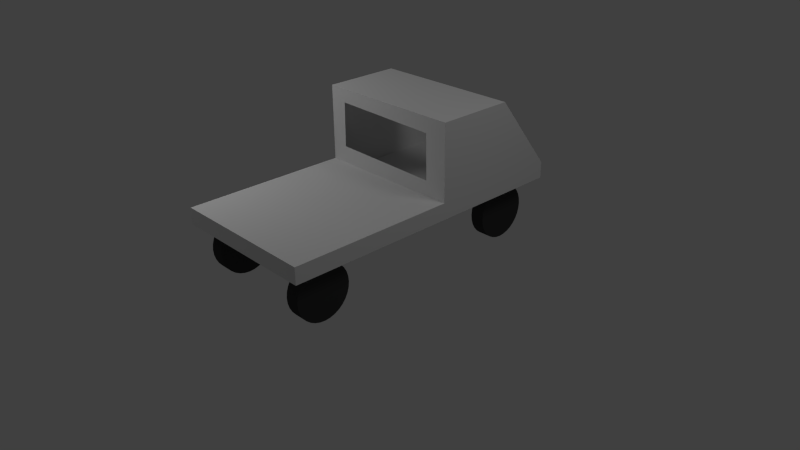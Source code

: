 # Source: ute.blend  (saved by Blender 2.63.11; exported with 4.5.12 LTS)
import bpy
from mathutils import Matrix  # noqa: F401  (used for matrix-valued properties, if any)

bpy.ops.wm.read_factory_settings(use_empty=True)
scene = bpy.context.scene
scene.name = 'Scene'

# ---- collections
col_collection_1 = bpy.data.collections.new('Collection 1'); scene.collection.children.link(col_collection_1)

# ---- materials (node trees are filled in below, after node groups)
mat_wheel = bpy.data.materials.new('Wheel')
mat_wheel.alpha_threshold = 0.0
mat_wheel.use_transparent_shadow = False
mat_wheel.diffuse_color = (0.04696, 0.04696, 0.04696, 1.0)
mat_wheel.roughness = 0.5
mat_wheel.specular_intensity = 0.02294
mat_wheel.line_color = (0.0, 0.0, 0.0, 1.0)
mat_body = bpy.data.materials.new('Body')
mat_body.alpha_threshold = 0.0
mat_body.use_transparent_shadow = False
mat_body.roughness = 0.5
mat_body.specular_intensity = 0.5183
mat_body.line_color = (0.0, 0.0, 0.0, 1.0)

# ---- material node trees

# ---- world
world_world = bpy.data.worlds.new('World'); scene.world = world_world
world_world.color = (0.05088, 0.05088, 0.05088)
world_world.use_sun_shadow = False
world_world.sun_shadow_jitter_overblur = 0.0
world_world.cycles.sampling_method = 'MANUAL'
world_world.cycles.sample_map_resolution = 256

# ---- cameras
cam_camera = bpy.data.cameras.new('Camera')
cam_camera.clip_end = 100.0
cam_camera.lens = 35.0
cam_camera.sensor_width = 32.0
cam_camera.sensor_height = 18.0
cam_camera.ortho_scale = 7.314
cam_camera.dof.focus_distance = 0.0
cam_camera.dof.aperture_fstop = 128.0

# ---- lights
light_point = bpy.data.lights.new('Point', 'POINT')
light_point.transmission_factor = 0.0
light_point.energy = 100.0
light_point.shadow_buffer_clip_start = 0.5
light_point.shadow_soft_size = 1.0
light_point.shadow_maximum_resolution = 0.006
light_point.use_absolute_resolution = True
light_point.cycles.use_multiple_importance_sampling = False
light_lamp = bpy.data.lights.new('Lamp', 'POINT')
light_lamp.transmission_factor = 0.0
light_lamp.cutoff_distance = 30.0
light_lamp.energy = 100.0
light_lamp.shadow_buffer_clip_start = 1.001
light_lamp.shadow_soft_size = 1.0
light_lamp.shadow_maximum_resolution = 0.006
light_lamp.use_absolute_resolution = True
light_lamp.cycles.use_multiple_importance_sampling = False

# ---- meshes
me_cylinder_003 = bpy.data.meshes.new('Cylinder.003')
me_cylinder_003.from_pydata([(0.0, 1.0, -1.0), (0.1951, 0.9808, -1.0), (0.3827, 0.9239, -1.0), (0.5556, 0.8315, -1.0), (0.7071, 0.7071, -1.0), (0.8315, 0.5556, -1.0), (0.9239, 0.3827, -1.0), (0.9808, 0.1951, -1.0), (1.0, 7.55e-08, -1.0), (0.9808, -0.1951, -1.0), (0.9239, -0.3827, -1.0), (0.8315, -0.5556, -1.0), (0.7071, -0.7071, -1.0), (0.5556, -0.8315, -1.0), (0.3827, -0.9239, -1.0), (0.1951, -0.9808, -1.0), (-3.258e-07, -1.0, -1.0), (-0.1951, -0.9808, -1.0), (-0.3827, -0.9239, -1.0), (-0.5556, -0.8315, -1.0), (-0.7071, -0.7071, -1.0), (-0.8315, -0.5556, -1.0), (-0.9239, -0.3827, -1.0), (-0.9808, -0.1951, -1.0), (-1.0, 9.656e-07, -1.0), (-0.9808, 0.1951, -1.0), (-0.9239, 0.3827, -1.0), (-0.8315, 0.5556, -1.0), (-0.7071, 0.7071, -1.0), (-0.5556, 0.8315, -1.0), (-0.3827, 0.9239, -1.0), (-0.1951, 0.9808, -1.0), (1.605e-06, 1.0, 1.0), (0.1951, 0.9808, 1.0), (0.3827, 0.9239, 1.0), (0.5556, 0.8315, 1.0), (0.7071, 0.7071, 1.0), (0.8315, 0.5556, 1.0), (0.9239, 0.3827, 1.0), (0.9808, 0.1951, 1.0), (1.0, -2.245e-06, 1.0), (0.9808, -0.1951, 1.0), (0.9239, -0.3827, 1.0), (0.8315, -0.5556, 1.0), (0.7071, -0.7071, 1.0), (0.5556, -0.8315, 1.0), (0.3827, -0.9239, 1.0), (0.1951, -0.9808, 1.0), (9.298e-07, -1.0, 1.0), (-0.1951, -0.9808, 1.0), (-0.3827, -0.9239, 1.0), (-0.5556, -0.8315, 1.0), (-0.7071, -0.7071, 1.0), (-0.8315, -0.5556, 1.0), (-0.9239, -0.3827, 1.0), (-0.9808, -0.1951, 1.0), (-1.0, -4.105e-06, 1.0), (-0.9808, 0.1951, 1.0), (-0.9239, 0.3827, 1.0), (-0.8315, 0.5556, 1.0), (-0.7071, 0.7071, 1.0), (-0.5556, 0.8315, 1.0), (-0.3827, 0.9239, 1.0), (-0.1951, 0.9808, 1.0), (0.0, 0.0, -1.0), (0.0, 0.0, 1.0)], [], [(64, 0, 1), (65, 33, 32), (64, 1, 2), (65, 34, 33), (64, 2, 3), (65, 35, 34), (64, 3, 4), (65, 36, 35), (64, 4, 5), (65, 37, 36), (64, 5, 6), (65, 38, 37), (64, 6, 7), (65, 39, 38), (64, 7, 8), (65, 40, 39), (64, 8, 9), (65, 41, 40), (64, 9, 10), (65, 42, 41), (64, 10, 11), (65, 43, 42), (64, 11, 12), (65, 44, 43), (64, 12, 13), (65, 45, 44), (64, 13, 14), (65, 46, 45), (64, 14, 15), (65, 47, 46), (64, 15, 16), (65, 48, 47), (64, 16, 17), (65, 49, 48), (64, 17, 18), (65, 50, 49), (64, 18, 19), (65, 51, 50), (64, 19, 20), (65, 52, 51), (64, 20, 21), (65, 53, 52), (64, 21, 22), (65, 54, 53), (64, 22, 23), (65, 55, 54), (64, 23, 24), (65, 56, 55), (64, 24, 25), (65, 57, 56), (64, 25, 26), (65, 58, 57), (64, 26, 27), (65, 59, 58), (64, 27, 28), (65, 60, 59), (64, 28, 29), (65, 61, 60), (64, 29, 30), (65, 62, 61), (64, 30, 31), (65, 63, 62), (31, 0, 64), (65, 32, 63), (32, 0, 31), (32, 31, 63), (30, 62, 63), (30, 63, 31), (29, 61, 62), (29, 62, 30), (28, 60, 61), (28, 61, 29), (27, 59, 60), (27, 60, 28), (26, 58, 59), (26, 59, 27), (25, 57, 58), (25, 58, 26), (24, 56, 57), (24, 57, 25), (23, 55, 56), (23, 56, 24), (22, 54, 55), (22, 55, 23), (21, 53, 54), (21, 54, 22), (20, 52, 53), (20, 53, 21), (19, 51, 52), (19, 52, 20), (18, 50, 51), (18, 51, 19), (17, 49, 50), (17, 50, 18), (16, 48, 49), (16, 49, 17), (15, 47, 48), (15, 48, 16), (14, 46, 47), (14, 47, 15), (13, 45, 46), (13, 46, 14), (12, 44, 45), (12, 45, 13), (11, 43, 44), (11, 44, 12), (10, 42, 11), (42, 43, 11), (9, 41, 10), (41, 42, 10), (8, 40, 9), (40, 41, 9), (7, 39, 8), (39, 40, 8), (6, 38, 7), (38, 39, 7), (5, 37, 6), (37, 38, 6), (4, 36, 5), (36, 37, 5), (3, 35, 4), (35, 36, 4), (2, 34, 3), (34, 35, 3), (1, 33, 2), (33, 34, 2), (0, 32, 1), (32, 33, 1)])
_uv = me_cylinder_003.uv_layers.new(name='UVMap')
_uv.uv.foreach_set('vector', [0.8511, 0.8401, 0.7868, 0.8929, 0.7778, 0.8793, 0.8515, 0.8402, 0.9154, 0.8927, 0.9039, 0.9041, 0.8511, 0.8401, 0.7778, 0.8793, 0.7715, 0.8643, 0.8515, 0.8402, 0.9244, 0.8792, 0.9154, 0.8927, 0.8511, 0.8401, 0.7715, 0.8643, 0.7684, 0.8483, 0.8515, 0.8402, 0.9306, 0.8642, 0.9244, 0.8792, 0.8511, 0.8401, 0.7684, 0.8483, 0.7684, 0.832, 0.8515, 0.8402, 0.9338, 0.8483, 0.9306, 0.8642, 0.8511, 0.8401, 0.7684, 0.832, 0.7715, 0.816, 0.8515, 0.8402, 0.9338, 0.8321, 0.9338, 0.8483, 0.8511, 0.8401, 0.7715, 0.816, 0.7778, 0.801, 0.8515, 0.8402, 0.9306, 0.8162, 0.9338, 0.8321, 0.8511, 0.8401, 0.7778, 0.801, 0.7868, 0.7874, 0.8515, 0.8402, 0.9244, 0.8012, 0.9306, 0.8162, 0.8511, 0.8401, 0.7868, 0.7874, 0.7983, 0.7759, 0.8515, 0.8402, 0.9154, 0.7877, 0.9244, 0.8012, 0.8511, 0.8401, 0.7983, 0.7759, 0.8119, 0.7669, 0.8515, 0.8402, 0.9039, 0.7763, 0.9154, 0.7877, 0.8511, 0.8401, 0.8119, 0.7669, 0.8269, 0.7606, 0.8515, 0.8402, 0.8905, 0.7673, 0.9039, 0.7763, 0.8511, 0.8401, 0.8269, 0.7606, 0.8429, 0.7574, 0.8515, 0.8402, 0.8755, 0.7611, 0.8905, 0.7673, 0.8511, 0.8401, 0.8429, 0.7574, 0.8592, 0.7574, 0.8515, 0.8402, 0.8596, 0.7579, 0.8755, 0.7611, 0.8511, 0.8401, 0.8592, 0.7574, 0.8752, 0.7606, 0.8515, 0.8402, 0.8434, 0.7579, 0.8596, 0.7579, 0.8511, 0.8401, 0.8752, 0.7606, 0.8902, 0.7669, 0.8515, 0.8402, 0.8275, 0.7611, 0.8434, 0.7579, 0.8511, 0.8401, 0.8902, 0.7669, 0.9038, 0.7759, 0.8515, 0.8402, 0.8125, 0.7673, 0.8275, 0.7611, 0.8511, 0.8401, 0.9038, 0.7759, 0.9153, 0.7874, 0.8515, 0.8402, 0.799, 0.7763, 0.8125, 0.7673, 0.8511, 0.8401, 0.9153, 0.7874, 0.9243, 0.801, 0.8515, 0.8402, 0.7876, 0.7877, 0.799, 0.7763, 0.8511, 0.8401, 0.9243, 0.801, 0.9306, 0.816, 0.8515, 0.8402, 0.7786, 0.8012, 0.7876, 0.7877, 0.8511, 0.8401, 0.9306, 0.816, 0.9338, 0.832, 0.8515, 0.8402, 0.7724, 0.8162, 0.7786, 0.8012, 0.8511, 0.8401, 0.9338, 0.832, 0.9338, 0.8483, 0.8515, 0.8402, 0.7692, 0.8321, 0.7724, 0.8162, 0.8511, 0.8401, 0.9338, 0.8483, 0.9306, 0.8643, 0.8515, 0.8402, 0.7692, 0.8483, 0.7692, 0.8321, 0.8511, 0.8401, 0.9306, 0.8643, 0.9243, 0.8793, 0.8515, 0.8402, 0.7724, 0.8642, 0.7692, 0.8483, 0.8511, 0.8401, 0.9243, 0.8793, 0.9153, 0.8929, 0.8515, 0.8402, 0.7786, 0.8792, 0.7724, 0.8642, 0.8511, 0.8401, 0.9153, 0.8929, 0.9038, 0.9044, 0.8515, 0.8402, 0.7876, 0.8927, 0.7786, 0.8792, 0.8511, 0.8401, 0.9038, 0.9044, 0.8902, 0.9134, 0.8515, 0.8402, 0.799, 0.9041, 0.7876, 0.8927, 0.8511, 0.8401, 0.8902, 0.9134, 0.8752, 0.9197, 0.8515, 0.8402, 0.8125, 0.9131, 0.799, 0.9041, 0.8511, 0.8401, 0.8752, 0.9197, 0.8592, 0.9229, 0.8515, 0.8402, 0.8275, 0.9193, 0.8125, 0.9131, 0.8511, 0.8401, 0.8592, 0.9229, 0.8429, 0.9229, 0.8515, 0.8402, 0.8434, 0.9225, 0.8275, 0.9193, 0.8511, 0.8401, 0.8429, 0.9229, 0.8269, 0.9197, 0.8515, 0.8402, 0.8596, 0.9225, 0.8434, 0.9225, 0.8511, 0.8401, 0.8269, 0.9197, 0.8119, 0.9134, 0.8515, 0.8402, 0.8755, 0.9193, 0.8596, 0.9225, 0.8511, 0.8401, 0.8119, 0.9134, 0.7983, 0.9044, 0.8515, 0.8402, 0.8905, 0.9131, 0.8755, 0.9193, 0.7983, 0.9044, 0.7868, 0.8929, 0.8511, 0.8401, 0.8515, 0.8402, 0.9039, 0.9041, 0.8905, 0.9131, 0.9511, 0.9813, 0.9514, 0.8967, 0.9597, 0.8968, 0.9511, 0.9813, 0.9597, 0.8968, 0.9594, 0.9813, 0.9678, 0.8968, 0.9676, 0.9813, 0.9594, 0.9813, 0.9678, 0.8968, 0.9594, 0.9813, 0.9597, 0.8968, 0.9755, 0.8968, 0.9752, 0.9813, 0.9676, 0.9813, 0.9755, 0.8968, 0.9676, 0.9813, 0.9678, 0.8968, 0.9824, 0.8968, 0.9821, 0.9813, 0.9752, 0.9813, 0.9824, 0.8968, 0.9752, 0.9813, 0.9755, 0.8968, 0.9265, 0.8968, 0.9322, 0.9811, 0.9264, 0.9815, 0.9882, 0.8969, 0.9821, 0.9813, 0.9824, 0.8968, 0.9334, 0.8964, 0.9391, 0.9807, 0.9322, 0.9811, 0.9334, 0.8964, 0.9322, 0.9811, 0.9265, 0.8968, 0.941, 0.8959, 0.9467, 0.9802, 0.9391, 0.9807, 0.941, 0.8959, 0.9391, 0.9807, 0.9334, 0.8964, 0.9491, 0.8953, 0.9548, 0.9796, 0.9467, 0.9802, 0.9491, 0.8953, 0.9467, 0.9802, 0.941, 0.8959, 0.9574, 0.8947, 0.9631, 0.9791, 0.9548, 0.9796, 0.9574, 0.8947, 0.9548, 0.9796, 0.9491, 0.8953, 0.9655, 0.8942, 0.9712, 0.9785, 0.9631, 0.9791, 0.9655, 0.8942, 0.9631, 0.9791, 0.9574, 0.8947, 0.9731, 0.8937, 0.9788, 0.978, 0.9712, 0.9785, 0.9731, 0.8937, 0.9712, 0.9785, 0.9655, 0.8942, 0.98, 0.8932, 0.9857, 0.9775, 0.9788, 0.978, 0.98, 0.8932, 0.9788, 0.978, 0.9731, 0.8937, 0.9813, 0.9788, 0.9811, 0.8943, 0.9869, 0.8943, 0.9859, 0.8928, 0.9857, 0.9775, 0.98, 0.8932, 0.9744, 0.9788, 0.9742, 0.8943, 0.9811, 0.8943, 0.9744, 0.9788, 0.9811, 0.8943, 0.9813, 0.9788, 0.9668, 0.9789, 0.9665, 0.8944, 0.9742, 0.8943, 0.9668, 0.9789, 0.9742, 0.8943, 0.9744, 0.9788, 0.9587, 0.9789, 0.9584, 0.8944, 0.9665, 0.8944, 0.9587, 0.9789, 0.9665, 0.8944, 0.9668, 0.9789, 0.9504, 0.9789, 0.9501, 0.8944, 0.9584, 0.8944, 0.9504, 0.9789, 0.9584, 0.8944, 0.9587, 0.9789, 0.9423, 0.9789, 0.942, 0.8944, 0.9501, 0.8944, 0.9423, 0.9789, 0.9501, 0.8944, 0.9504, 0.9789, 0.9346, 0.979, 0.9344, 0.8945, 0.942, 0.8944, 0.9346, 0.979, 0.942, 0.8944, 0.9423, 0.9789, 0.9277, 0.979, 0.9275, 0.8945, 0.9344, 0.8945, 0.9277, 0.979, 0.9344, 0.8945, 0.9346, 0.979, 0.9355, 0.9839, 0.9298, 0.8996, 0.9357, 0.8992, 0.9586, 0.8954, 0.9585, 0.9801, 0.9528, 0.8958, 0.9329, 0.8963, 0.9327, 0.9808, 0.9261, 0.8963, 0.9327, 0.9808, 0.9258, 0.9808, 0.9261, 0.8963, 0.9406, 0.8963, 0.9403, 0.9808, 0.9329, 0.8963, 0.9403, 0.9808, 0.9327, 0.9808, 0.9329, 0.8963, 0.9487, 0.8963, 0.9485, 0.9808, 0.9406, 0.8963, 0.9485, 0.9808, 0.9403, 0.9808, 0.9406, 0.8963, 0.957, 0.8964, 0.9567, 0.9809, 0.9487, 0.8963, 0.9567, 0.9809, 0.9485, 0.9808, 0.9487, 0.8963, 0.9651, 0.8964, 0.9649, 0.9809, 0.957, 0.8964, 0.9649, 0.9809, 0.9567, 0.9809, 0.957, 0.8964, 0.9728, 0.8964, 0.9725, 0.9809, 0.9651, 0.8964, 0.9725, 0.9809, 0.9649, 0.9809, 0.9651, 0.8964, 0.9797, 0.8964, 0.9794, 0.9809, 0.9728, 0.8964, 0.9794, 0.9809, 0.9725, 0.9809, 0.9728, 0.8964, 0.9287, 0.8967, 0.9285, 0.9812, 0.9229, 0.8967, 0.9853, 0.981, 0.9794, 0.9809, 0.9797, 0.8964, 0.9356, 0.8967, 0.9354, 0.9812, 0.9287, 0.8967, 0.9354, 0.9812, 0.9285, 0.9812, 0.9287, 0.8967, 0.9433, 0.8967, 0.943, 0.9812, 0.9356, 0.8967, 0.943, 0.9812, 0.9354, 0.9812, 0.9356, 0.8967, 0.9514, 0.8967, 0.9511, 0.9813, 0.9433, 0.8967, 0.9511, 0.9813, 0.943, 0.9812, 0.9433, 0.8967])
me_cylinder_003.materials.append(mat_wheel)
me_cylinder_003.use_remesh_preserve_volume = False
me_cylinder_003.use_remesh_preserve_attributes = False
me_cylinder_003.use_mirror_vertex_groups = False
me_cylinder_003.update()
me_cube = bpy.data.meshes.new('Cube')
me_cube.from_pydata([(1.0, 1.0, -1.0), (1.0, -1.0, -1.0), (-1.0, -1.0, -1.0), (-1.0, 1.0, -1.0), (1.0, 1.0, 1.0), (1.0, -1.0, 1.0), (-1.0, -1.0, 1.0), (-1.0, 1.0, 1.0), (0.0965, 1.0, -1.0), (0.0965, -1.0, -1.0), (0.0965, 1.0, 1.0), (0.0965, -1.0, 1.0), (0.0965, 1.0, 10.18), (0.0965, -1.0, 10.18), (0.6079, -1.0, 10.18), (0.6079, 1.0, 10.18), (0.0965, 0.7046, 1.0), (0.0965, 0.748, 10.18), (0.0965, 0.6943, 8.284), (0.0965, -0.7786, 1.0), (0.0965, -0.7651, 10.18), (0.0965, -0.7637, 8.542), (0.0965, 0.702, 2.829), (0.0965, -0.7745, 3.079), (1.0, -0.7261, 1.0), (0.6079, -0.77, 10.18), (0.6717, -0.7564, 8.689), (1.0, 0.7811, 1.0), (0.6079, 0.7954, 10.18), (0.6802, 0.8153, 8.489), (0.9391, -0.7352, 2.427), (0.934, 0.7881, 2.545)], [], [(4, 10, 15), (10, 12, 15), (11, 5, 14), (11, 14, 13), (8, 3, 10), (3, 7, 10), (0, 8, 10), (0, 10, 4), (11, 6, 2), (11, 2, 9), (5, 11, 9), (5, 9, 1), (10, 7, 6), (9, 2, 3), (9, 3, 8), (8, 0, 9), (0, 1, 9), (2, 6, 7), (2, 7, 3), (0, 4, 1), (12, 17, 15), (16, 10, 6), (17, 20, 15), (20, 13, 15), (21, 13, 20), (11, 19, 6), (19, 16, 6), (16, 22, 10), (22, 18, 10), (23, 11, 13), (21, 23, 13), (23, 19, 11), (14, 25, 13), (24, 5, 1), (25, 28, 13), (28, 15, 13), (29, 15, 28), (4, 27, 1), (27, 24, 1), (24, 30, 5), (30, 26, 5), (31, 4, 15), (29, 31, 15), (31, 27, 4), (30, 24, 27), (30, 27, 31), (26, 29, 28), (26, 28, 25), (5, 26, 14), (26, 25, 14), (22, 16, 19), (22, 19, 23), (18, 21, 17), (21, 20, 17), (10, 18, 12), (18, 17, 12)])
_uv = me_cube.uv_layers.new(name='UVTex')
_uv.uv.foreach_set('vector', [0.5165, 0.8089, 0.4423, 0.8092, 0.482, 0.05511, 0.4423, 0.8092, 0.44, 0.05524, 0.482, 0.05511, 0.2904, 0.2102, 0.2162, 0.2104, 0.2507, 0.9643, 0.2904, 0.2102, 0.2507, 0.9643, 0.2927, 0.9641, 0.4428, 0.9733, 0.3528, 0.9736, 0.4423, 0.8092, 0.3528, 0.9736, 0.3523, 0.8094, 0.4423, 0.8092, 0.517, 0.9731, 0.4428, 0.9733, 0.4423, 0.8092, 0.517, 0.9731, 0.4423, 0.8092, 0.5165, 0.8089, 0.2904, 0.2102, 0.3804, 0.2099, 0.3799, 0.04573, 0.2904, 0.2102, 0.3799, 0.04573, 0.2899, 0.04601, 0.2162, 0.2104, 0.2904, 0.2102, 0.2899, 0.04601, 0.2162, 0.2104, 0.2899, 0.04601, 0.2157, 0.04624, 0.3246, 0.422, 0.4146, 0.4223, 0.4141, 0.5865, 0.9042, 0.1262, 0.9044, 0.2162, 0.7402, 0.2167, 0.9042, 0.1262, 0.7402, 0.2167, 0.74, 0.1267, 0.74, 0.1267, 0.7397, 0.05249, 0.9042, 0.1262, 0.7397, 0.05249, 0.9039, 0.05198, 0.9042, 0.1262, 0.9138, 0.2516, 0.7496, 0.2511, 0.7491, 0.4152, 0.9138, 0.2516, 0.7491, 0.4152, 0.9133, 0.4158, 0.2001, 0.04936, 0.1996, 0.2135, 0.03589, 0.04886, 0.4135, 0.6054, 0.4134, 0.626, 0.3715, 0.6052, 0.3245, 0.4463, 0.3246, 0.422, 0.4141, 0.5865, 0.4134, 0.626, 0.413, 0.7503, 0.3715, 0.6052, 0.413, 0.7503, 0.413, 0.7695, 0.3715, 0.6052, 0.6857, 0.1478, 0.7054, 0.05874, 0.6861, 0.05868, 0.3241, 0.5862, 0.3242, 0.568, 0.4141, 0.5865, 0.3242, 0.568, 0.3245, 0.4463, 0.4141, 0.5865, 0.5631, 0.8122, 0.5634, 0.7833, 0.5389, 0.8122, 0.5634, 0.7833, 0.5643, 0.697, 0.5389, 0.8122, 0.6851, 0.6294, 0.703, 0.8127, 0.7054, 0.05874, 0.6857, 0.1478, 0.6851, 0.6294, 0.7054, 0.05874, 0.6851, 0.6294, 0.6849, 0.8126, 0.703, 0.8127, 0.371, 0.7694, 0.371, 0.7505, 0.413, 0.7695, 0.05787, 0.213, 0.03539, 0.213, 0.03589, 0.04886, 0.371, 0.7505, 0.3714, 0.622, 0.413, 0.7695, 0.3714, 0.622, 0.3715, 0.6052, 0.413, 0.7695, 0.1823, 0.8983, 0.1973, 0.968, 0.1805, 0.968, 0.1996, 0.2135, 0.1816, 0.2134, 0.03589, 0.04886, 0.1816, 0.2134, 0.05787, 0.213, 0.03589, 0.04886, 0.05787, 0.213, 0.05704, 0.2407, 0.03539, 0.213, 0.05704, 0.2407, 0.05511, 0.3049, 0.03539, 0.213, 0.1818, 0.3547, 0.1996, 0.2135, 0.1973, 0.968, 0.1823, 0.8983, 0.1818, 0.3547, 0.1973, 0.968, 0.1818, 0.3547, 0.1816, 0.2134, 0.1996, 0.2135, 0.05704, 0.2407, 0.05787, 0.213, 0.1816, 0.2134, 0.05704, 0.2407, 0.1816, 0.2134, 0.1818, 0.3547, 0.05511, 0.3049, 0.1823, 0.8983, 0.1805, 0.968, 0.05511, 0.3049, 0.1805, 0.968, 0.05195, 0.9676, 0.03539, 0.213, 0.05511, 0.3049, 0.03307, 0.9675, 0.05511, 0.3049, 0.05195, 0.9676, 0.03307, 0.9675, 0.5634, 0.7833, 0.5631, 0.8122, 0.6849, 0.8126, 0.5634, 0.7833, 0.6849, 0.8126, 0.6851, 0.6294, 0.5643, 0.697, 0.6857, 0.1478, 0.5619, 0.0583, 0.6857, 0.1478, 0.6861, 0.05868, 0.5619, 0.0583, 0.5389, 0.8122, 0.5643, 0.697, 0.5412, 0.05823, 0.5643, 0.697, 0.5619, 0.0583, 0.5412, 0.05823])
me_cube.materials.append(mat_body)
me_cube.use_remesh_preserve_volume = False
me_cube.use_remesh_preserve_attributes = False
me_cube.use_mirror_vertex_groups = False
me_cube.update()

# ---- objects
ob_cylinder_002 = bpy.data.objects.new('Cylinder.002', me_cylinder_003)
ob_cylinder_001 = bpy.data.objects.new('Cylinder.001', me_cylinder_003)
ob_cylinder_000 = bpy.data.objects.new('Cylinder.000', me_cylinder_003)
ob_point = bpy.data.objects.new('Point', light_point)
ob_cylinder_003 = bpy.data.objects.new('Cylinder.003', me_cylinder_003)
ob_cube = bpy.data.objects.new('Cube', me_cube)
ob_lamp = bpy.data.objects.new('Lamp', light_lamp)
ob_camera = bpy.data.objects.new('Camera', cam_camera)

# ---- transforms, parenting, visibility, modifiers, constraints
ob_cylinder_002.location = (-0.6692, -1.504, 0.4677)
ob_cylinder_002.rotation_euler = (1.571, 0.0, -1.571)
ob_cylinder_002.scale = (0.3611, 0.3611, 0.09444)
ob_cylinder_002.lineart.crease_threshold = 0.0
ob_cylinder_001.location = (0.7852, -1.504, 0.4273)
ob_cylinder_001.rotation_euler = (1.571, 0.0, -1.571)
ob_cylinder_001.scale = (0.3611, 0.3611, 0.09444)
ob_cylinder_001.lineart.crease_threshold = 0.0
ob_cylinder_000.location = (0.7852, 1.446, 0.4273)
ob_cylinder_000.rotation_euler = (1.571, 0.0, -1.571)
ob_cylinder_000.scale = (0.3611, 0.3611, 0.09444)
ob_cylinder_000.lineart.crease_threshold = 0.0
ob_point.location = (-2.546, -1.912, 3.837)
ob_point.lineart.crease_threshold = 0.0
ob_cylinder_003.location = (-0.6894, 1.446, 0.4071)
ob_cylinder_003.rotation_euler = (1.571, 0.0, -1.571)
ob_cylinder_003.scale = (0.3611, 0.3611, 0.09444)
ob_cylinder_003.lineart.crease_threshold = 0.0
ob_cube.location = (0.04453, 0.01648, 0.8881)
ob_cube.rotation_euler = (0.0, 0.0, -1.571)
ob_cube.scale = (-1.998, 1.0, 0.1088)
ob_cube.lock_rotations_4d = False
ob_cube.empty_display_type = 'ARROWS'
ob_cube.lineart.crease_threshold = 0.0
ob_lamp.location = (4.076, 1.005, 5.904)
ob_lamp.rotation_euler = (0.6503, 0.05522, 1.866)
ob_lamp.lock_rotations_4d = False
ob_lamp.empty_display_type = 'ARROWS'
ob_lamp.color = (0.0, 0.0, 0.0, 0.0)
ob_lamp.lineart.crease_threshold = 0.0
ob_camera.location = (7.481, -6.508, 5.344)
ob_camera.rotation_euler = (1.109, 0.01082, 0.8149)
ob_camera.lock_rotations_4d = False
ob_camera.empty_display_type = 'ARROWS'
ob_camera.color = (0.0, 0.0, 0.0, 0.0)
ob_camera.display_type = 'WIRE'
ob_camera.lineart.crease_threshold = 0.0

# ---- collection membership
col_collection_1.objects.link(ob_cylinder_002)
col_collection_1.objects.link(ob_cylinder_001)
col_collection_1.objects.link(ob_cylinder_000)
col_collection_1.objects.link(ob_point)
col_collection_1.objects.link(ob_cylinder_003)
col_collection_1.objects.link(ob_cube)
col_collection_1.objects.link(ob_lamp)
col_collection_1.objects.link(ob_camera)

# ---- scene / render settings (as saved in the file)
scene.camera = ob_camera
scene.frame_start = 1; scene.frame_end = 250; scene.frame_set(1)
scene.render.engine = 'BLENDER_EEVEE_NEXT'
scene.render.image_settings.color_mode = 'RGB'
scene.render.image_settings.compression = 90
scene.render.resolution_percentage = 50
scene.render.dither_intensity = 0.0
scene.render.bake_margin = 2
scene.render.bake_bias = 0.0
scene.cycles.use_denoising = False
scene.cycles.samples = 10
scene.cycles.sampling_pattern = 'TABULATED_SOBOL'
scene.cycles.light_sampling_threshold = 0.0
scene.cycles.use_adaptive_sampling = False
scene.cycles.use_light_tree = False
scene.cycles.blur_glossy = 0.0
scene.cycles.volume_bounces = 1
scene.cycles.pixel_filter_type = 'GAUSSIAN'
scene.cycles.sample_clamp_indirect = 0.0
scene.view_settings.view_transform = 'Standard'
bpy.context.view_layer.update()
